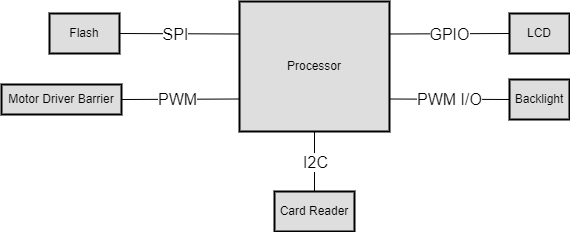

The diagram above was exported from draw.io. Its source (the exported page's mxGraphModel, read from the mxfile embedded in the PNG):
<mxGraphModel dx="1422" dy="697" grid="1" gridSize="10" guides="1" tooltips="1" connect="1" arrows="1" fold="1" page="1" pageScale="1" pageWidth="850" pageHeight="1100" math="0" shadow="0">
  <root>
    <mxCell id="0" />
    <mxCell id="1" parent="0" />
    <mxCell id="Uo1BHDuW6lEbZrsZRrmF-6" value="Flash" style="rounded=0;whiteSpace=wrap;html=1;shadow=0;strokeWidth=2;fillColor=#DEDEDE;sketch=0;glass=0;" vertex="1" parent="1">
      <mxGeometry x="158" y="92" width="70" height="40" as="geometry" />
    </mxCell>
    <mxCell id="Uo1BHDuW6lEbZrsZRrmF-22" value="" style="endArrow=none;html=1;rounded=0;exitX=1;exitY=0.5;exitDx=0;exitDy=0;entryX=0;entryY=0.25;entryDx=0;entryDy=0;" edge="1" parent="1" source="Uo1BHDuW6lEbZrsZRrmF-6" target="Uo1BHDuW6lEbZrsZRrmF-36">
      <mxGeometry width="50" height="50" relative="1" as="geometry">
        <mxPoint x="448" y="480" as="sourcePoint" />
        <mxPoint x="268" y="340" as="targetPoint" />
      </mxGeometry>
    </mxCell>
    <mxCell id="Uo1BHDuW6lEbZrsZRrmF-37" value="SPI" style="edgeLabel;html=1;align=center;verticalAlign=middle;resizable=0;points=[];fontSize=16;" vertex="1" connectable="0" parent="Uo1BHDuW6lEbZrsZRrmF-22">
      <mxGeometry x="0.225" y="-1" relative="1" as="geometry">
        <mxPoint x="-18" y="-1" as="offset" />
      </mxGeometry>
    </mxCell>
    <mxCell id="Uo1BHDuW6lEbZrsZRrmF-36" value="Processor" style="rounded=0;whiteSpace=wrap;html=1;shadow=0;glass=0;sketch=0;strokeWidth=2;fillColor=#DEDEDE;" vertex="1" parent="1">
      <mxGeometry x="348" y="80" width="150" height="130" as="geometry" />
    </mxCell>
    <mxCell id="Uo1BHDuW6lEbZrsZRrmF-38" value="LCD" style="rounded=0;whiteSpace=wrap;html=1;shadow=0;strokeWidth=2;fillColor=#DEDEDE;sketch=0;glass=0;" vertex="1" parent="1">
      <mxGeometry x="618" y="92" width="60" height="40" as="geometry" />
    </mxCell>
    <mxCell id="Uo1BHDuW6lEbZrsZRrmF-39" value="" style="endArrow=none;html=1;rounded=0;fontSize=16;entryX=0;entryY=0.5;entryDx=0;entryDy=0;exitX=1;exitY=0.25;exitDx=0;exitDy=0;" edge="1" parent="1" source="Uo1BHDuW6lEbZrsZRrmF-36" target="Uo1BHDuW6lEbZrsZRrmF-38">
      <mxGeometry width="50" height="50" relative="1" as="geometry">
        <mxPoint x="408" y="310" as="sourcePoint" />
        <mxPoint x="458" y="260" as="targetPoint" />
      </mxGeometry>
    </mxCell>
    <mxCell id="Uo1BHDuW6lEbZrsZRrmF-40" value="GPIO" style="edgeLabel;html=1;align=center;verticalAlign=middle;resizable=0;points=[];fontSize=16;" vertex="1" connectable="0" parent="Uo1BHDuW6lEbZrsZRrmF-39">
      <mxGeometry x="0.2" relative="1" as="geometry">
        <mxPoint x="-12" as="offset" />
      </mxGeometry>
    </mxCell>
    <mxCell id="Uo1BHDuW6lEbZrsZRrmF-41" value="Card Reader" style="rounded=0;whiteSpace=wrap;html=1;shadow=0;strokeWidth=2;fillColor=#DEDEDE;sketch=0;glass=0;" vertex="1" parent="1">
      <mxGeometry x="383" y="270" width="80" height="40" as="geometry" />
    </mxCell>
    <mxCell id="Uo1BHDuW6lEbZrsZRrmF-42" value="" style="endArrow=none;html=1;rounded=0;fontSize=16;entryX=0.5;entryY=1;entryDx=0;entryDy=0;exitX=0.5;exitY=0;exitDx=0;exitDy=0;" edge="1" parent="1" source="Uo1BHDuW6lEbZrsZRrmF-41" target="Uo1BHDuW6lEbZrsZRrmF-36">
      <mxGeometry width="50" height="50" relative="1" as="geometry">
        <mxPoint x="408" y="400" as="sourcePoint" />
        <mxPoint x="458" y="350" as="targetPoint" />
      </mxGeometry>
    </mxCell>
    <mxCell id="Uo1BHDuW6lEbZrsZRrmF-43" value="I2C" style="edgeLabel;html=1;align=center;verticalAlign=middle;resizable=0;points=[];fontSize=16;" vertex="1" connectable="0" parent="Uo1BHDuW6lEbZrsZRrmF-42">
      <mxGeometry x="0.4" relative="1" as="geometry">
        <mxPoint y="12" as="offset" />
      </mxGeometry>
    </mxCell>
    <mxCell id="Uo1BHDuW6lEbZrsZRrmF-45" value="Motor Driver Barrier" style="rounded=0;whiteSpace=wrap;html=1;shadow=0;strokeWidth=2;fillColor=#DEDEDE;sketch=0;glass=0;" vertex="1" parent="1">
      <mxGeometry x="110" y="163" width="120" height="30" as="geometry" />
    </mxCell>
    <mxCell id="Uo1BHDuW6lEbZrsZRrmF-46" value="" style="endArrow=none;html=1;rounded=0;fontSize=16;entryX=1;entryY=0.5;entryDx=0;entryDy=0;exitX=0;exitY=0.75;exitDx=0;exitDy=0;" edge="1" parent="1" source="Uo1BHDuW6lEbZrsZRrmF-36" target="Uo1BHDuW6lEbZrsZRrmF-45">
      <mxGeometry width="50" height="50" relative="1" as="geometry">
        <mxPoint x="408" y="400" as="sourcePoint" />
        <mxPoint x="458" y="350" as="targetPoint" />
      </mxGeometry>
    </mxCell>
    <mxCell id="Uo1BHDuW6lEbZrsZRrmF-47" value="PWM" style="edgeLabel;html=1;align=center;verticalAlign=middle;resizable=0;points=[];fontSize=16;" vertex="1" connectable="0" parent="Uo1BHDuW6lEbZrsZRrmF-46">
      <mxGeometry x="-0.2373" relative="1" as="geometry">
        <mxPoint x="-18" as="offset" />
      </mxGeometry>
    </mxCell>
    <mxCell id="Uo1BHDuW6lEbZrsZRrmF-48" value="Backlight" style="rounded=0;whiteSpace=wrap;html=1;shadow=0;strokeWidth=2;fillColor=#DEDEDE;sketch=0;glass=0;" vertex="1" parent="1">
      <mxGeometry x="618" y="158" width="60" height="40" as="geometry" />
    </mxCell>
    <mxCell id="Uo1BHDuW6lEbZrsZRrmF-49" value="" style="endArrow=none;html=1;rounded=0;fontSize=16;entryX=0;entryY=0.5;entryDx=0;entryDy=0;exitX=1;exitY=0.75;exitDx=0;exitDy=0;" edge="1" parent="1" source="Uo1BHDuW6lEbZrsZRrmF-36" target="Uo1BHDuW6lEbZrsZRrmF-48">
      <mxGeometry width="50" height="50" relative="1" as="geometry">
        <mxPoint x="408" y="400" as="sourcePoint" />
        <mxPoint x="458" y="350" as="targetPoint" />
        <Array as="points" />
      </mxGeometry>
    </mxCell>
    <mxCell id="Uo1BHDuW6lEbZrsZRrmF-50" value="PWM I/O" style="edgeLabel;html=1;align=center;verticalAlign=middle;resizable=0;points=[];fontSize=16;" vertex="1" connectable="0" parent="Uo1BHDuW6lEbZrsZRrmF-49">
      <mxGeometry x="0.3167" relative="1" as="geometry">
        <mxPoint x="-19" as="offset" />
      </mxGeometry>
    </mxCell>
  </root>
</mxGraphModel>